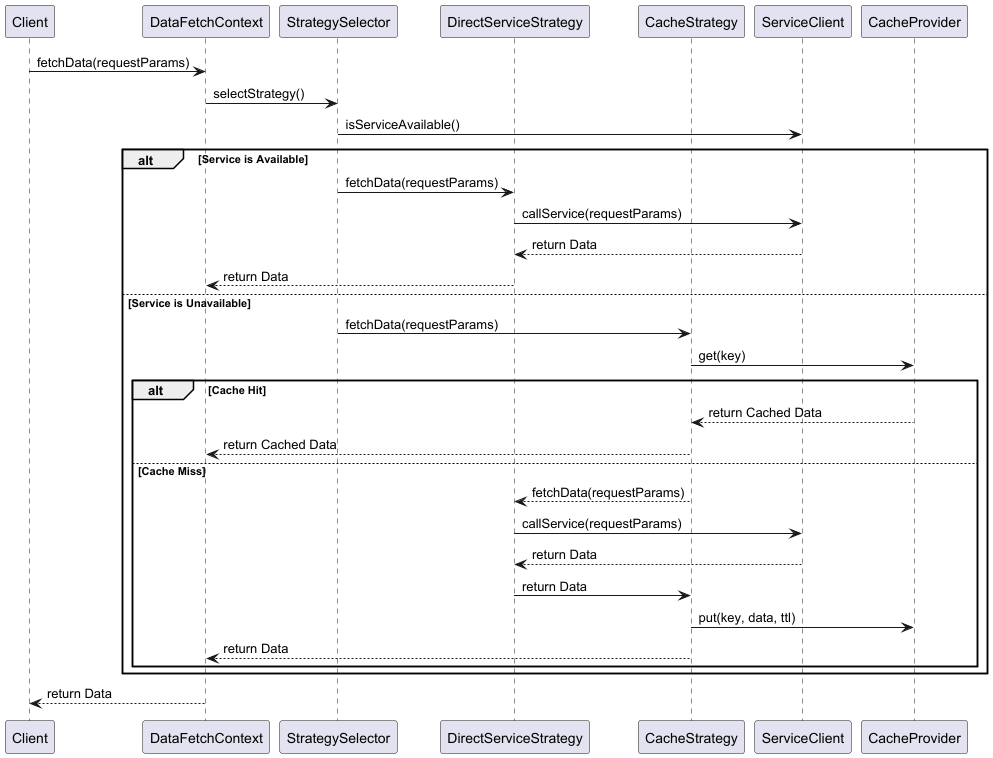

The diagram above was rendered by PlantUML. Its source (embedded in the PNG):
@startuml
participant Client
participant DataFetchContext
participant StrategySelector
participant DirectServiceStrategy
participant CacheStrategy
participant ServiceClient
participant CacheProvider

Client -> DataFetchContext: fetchData(requestParams)
DataFetchContext -> StrategySelector: selectStrategy()
StrategySelector -> ServiceClient: isServiceAvailable()
alt Service is Available
    StrategySelector -> DirectServiceStrategy: fetchData(requestParams)
    DirectServiceStrategy -> ServiceClient: callService(requestParams)
    ServiceClient --> DirectServiceStrategy: return Data
    DirectServiceStrategy --> DataFetchContext: return Data
else Service is Unavailable
    StrategySelector -> CacheStrategy: fetchData(requestParams)
    CacheStrategy -> CacheProvider: get(key)
    alt Cache Hit
        CacheProvider --> CacheStrategy: return Cached Data
        CacheStrategy --> DataFetchContext: return Cached Data
    else Cache Miss
        CacheStrategy --> DirectServiceStrategy: fetchData(requestParams)
        DirectServiceStrategy -> ServiceClient: callService(requestParams)
        ServiceClient --> DirectServiceStrategy: return Data
        DirectServiceStrategy -> CacheStrategy: return Data
        CacheStrategy -> CacheProvider: put(key, data, ttl)
        CacheStrategy --> DataFetchContext: return Data
    end
end
DataFetchContext --> Client: return Data
@enduml